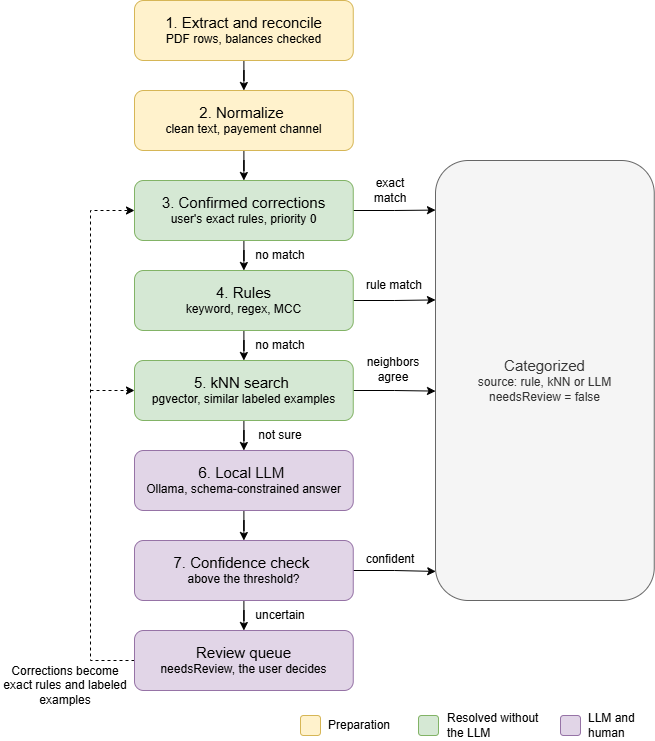

The diagram above was exported from draw.io. Its source (the exported page's mxGraphModel, read from the mxfile embedded in the PNG):
<mxGraphModel dx="1444" dy="787" grid="1" gridSize="10" guides="1" tooltips="1" connect="1" arrows="1" fold="1" page="1" pageScale="1" pageWidth="827" pageHeight="1169" math="0" shadow="0">
  <root>
    <mxCell id="0" />
    <mxCell id="1" parent="0" />
    <mxCell id="lfIA7sXxGFnImWgyUMrQ-36" edge="1" parent="1" source="lfIA7sXxGFnImWgyUMrQ-2" style="edgeStyle=orthogonalEdgeStyle;rounded=0;orthogonalLoop=1;jettySize=auto;html=1;entryX=0.5;entryY=0;entryDx=0;entryDy=0;defaultLabelBackgroundColor=page;labelPadding=0 4;" target="lfIA7sXxGFnImWgyUMrQ-24">
      <mxGeometry relative="1" as="geometry" />
    </mxCell>
    <mxCell id="lfIA7sXxGFnImWgyUMrQ-2" parent="1" style="rounded=1;whiteSpace=wrap;html=1;roundedPerimeter=1;fillColor=#fff2cc;strokeColor=#d6b656;" value="&lt;font style=&quot;font-size: 15px;&quot;&gt;1. Extract and reconcile&lt;/font&gt;&lt;div&gt;PDF rows, balances checked&lt;/div&gt;" vertex="1">
      <mxGeometry height="60" width="218.75" x="154" y="160" as="geometry" />
    </mxCell>
    <mxCell id="lfIA7sXxGFnImWgyUMrQ-16" parent="1" style="rounded=1;whiteSpace=wrap;html=1;fillColor=#fff2cc;strokeColor=#d6b656;" value="" vertex="1">
      <mxGeometry height="20" width="20" x="320" y="875" as="geometry" />
    </mxCell>
    <mxCell id="lfIA7sXxGFnImWgyUMrQ-17" parent="1" style="rounded=1;whiteSpace=wrap;html=1;fillColor=#e1d5e7;strokeColor=#9673a6;" value="" vertex="1">
      <mxGeometry height="20" width="20" x="580" y="875" as="geometry" />
    </mxCell>
    <mxCell id="lfIA7sXxGFnImWgyUMrQ-18" parent="1" style="rounded=1;whiteSpace=wrap;html=1;fillColor=#d5e8d4;strokeColor=#82b366;" value="" vertex="1">
      <mxGeometry height="20" width="20" x="438" y="875" as="geometry" />
    </mxCell>
    <mxCell id="lfIA7sXxGFnImWgyUMrQ-20" parent="1" style="text;html=1;whiteSpace=wrap;strokeColor=none;fillColor=none;align=left;verticalAlign=middle;rounded=0;" value="Preparation" vertex="1">
      <mxGeometry height="30" width="64" x="346" y="870" as="geometry" />
    </mxCell>
    <mxCell id="lfIA7sXxGFnImWgyUMrQ-21" parent="1" style="text;html=1;whiteSpace=wrap;strokeColor=none;fillColor=none;align=left;verticalAlign=middle;rounded=0;" value="Resolved without the LLM" vertex="1">
      <mxGeometry height="30" width="99.38" x="465" y="870" as="geometry" />
    </mxCell>
    <mxCell id="lfIA7sXxGFnImWgyUMrQ-22" parent="1" style="text;html=1;whiteSpace=wrap;strokeColor=none;fillColor=none;align=left;verticalAlign=middle;rounded=0;" value="LLM and human" vertex="1">
      <mxGeometry height="30" width="64" x="606" y="870" as="geometry" />
    </mxCell>
    <mxCell id="lfIA7sXxGFnImWgyUMrQ-37" edge="1" parent="1" source="lfIA7sXxGFnImWgyUMrQ-24" style="edgeStyle=orthogonalEdgeStyle;rounded=0;orthogonalLoop=1;jettySize=auto;html=1;entryX=0.5;entryY=0;entryDx=0;entryDy=0;defaultLabelBackgroundColor=page;labelPadding=0 4;" target="lfIA7sXxGFnImWgyUMrQ-26">
      <mxGeometry relative="1" as="geometry" />
    </mxCell>
    <mxCell id="lfIA7sXxGFnImWgyUMrQ-24" parent="1" style="rounded=1;whiteSpace=wrap;html=1;roundedPerimeter=1;fillColor=#fff2cc;strokeColor=#d6b656;" value="&lt;div&gt;&lt;span style=&quot;font-size: 15px;&quot;&gt;2. Normalize&amp;nbsp;&lt;/span&gt;&lt;/div&gt;&lt;div&gt;clean text, payement channel&lt;/div&gt;" vertex="1">
      <mxGeometry height="60" width="218.75" x="154" y="250" as="geometry" />
    </mxCell>
    <mxCell id="lfIA7sXxGFnImWgyUMrQ-33" edge="1" parent="1" source="lfIA7sXxGFnImWgyUMrQ-25" style="edgeStyle=orthogonalEdgeStyle;rounded=0;orthogonalLoop=1;jettySize=auto;html=1;entryX=0.003;entryY=0.318;entryDx=0;entryDy=0;defaultLabelBackgroundColor=page;labelPadding=0 4;" target="lfIA7sXxGFnImWgyUMrQ-31">
      <mxGeometry relative="1" as="geometry" />
    </mxCell>
    <mxCell id="lfIA7sXxGFnImWgyUMrQ-39" edge="1" parent="1" source="lfIA7sXxGFnImWgyUMrQ-25" style="edgeStyle=orthogonalEdgeStyle;rounded=0;orthogonalLoop=1;jettySize=auto;html=1;entryX=0.5;entryY=0;entryDx=0;entryDy=0;defaultLabelBackgroundColor=page;labelPadding=0 4;" target="lfIA7sXxGFnImWgyUMrQ-27">
      <mxGeometry relative="1" as="geometry" />
    </mxCell>
    <mxCell id="lfIA7sXxGFnImWgyUMrQ-25" parent="1" style="rounded=1;whiteSpace=wrap;html=1;roundedPerimeter=1;fillColor=#d5e8d4;strokeColor=#82b366;" value="&lt;div&gt;&lt;span style=&quot;font-size: 15px;&quot;&gt;4. Rules&lt;/span&gt;&lt;/div&gt;&lt;div&gt;keyword, regex, MCC&lt;/div&gt;" vertex="1">
      <mxGeometry height="60" width="218.75" x="154" y="430" as="geometry" />
    </mxCell>
    <mxCell id="lfIA7sXxGFnImWgyUMrQ-32" edge="1" parent="1" source="lfIA7sXxGFnImWgyUMrQ-26" style="edgeStyle=orthogonalEdgeStyle;rounded=0;orthogonalLoop=1;jettySize=auto;html=1;entryX=0.003;entryY=0.115;entryDx=0;entryDy=0;defaultLabelBackgroundColor=page;labelPadding=0 4;" target="lfIA7sXxGFnImWgyUMrQ-31">
      <mxGeometry relative="1" as="geometry" />
    </mxCell>
    <mxCell id="lfIA7sXxGFnImWgyUMrQ-38" edge="1" parent="1" source="lfIA7sXxGFnImWgyUMrQ-26" style="edgeStyle=orthogonalEdgeStyle;rounded=0;orthogonalLoop=1;jettySize=auto;html=1;entryX=0.5;entryY=0;entryDx=0;entryDy=0;defaultLabelBackgroundColor=page;labelPadding=0 4;" target="lfIA7sXxGFnImWgyUMrQ-25">
      <mxGeometry relative="1" as="geometry" />
    </mxCell>
    <mxCell id="lfIA7sXxGFnImWgyUMrQ-26" parent="1" style="rounded=1;whiteSpace=wrap;html=1;roundedPerimeter=1;fillColor=#d5e8d4;strokeColor=#82b366;" value="&lt;div&gt;&lt;span style=&quot;font-size: 15px;&quot;&gt;3. Confirmed corrections&lt;/span&gt;&lt;/div&gt;&lt;div&gt;user's exact rules, priority 0&lt;/div&gt;" vertex="1">
      <mxGeometry height="60" width="218.75" x="154" y="340" as="geometry" />
    </mxCell>
    <mxCell id="lfIA7sXxGFnImWgyUMrQ-34" edge="1" parent="1" source="lfIA7sXxGFnImWgyUMrQ-27" style="edgeStyle=orthogonalEdgeStyle;rounded=0;orthogonalLoop=1;jettySize=auto;html=1;entryX=0.023;entryY=0.523;entryDx=0;entryDy=0;defaultLabelBackgroundColor=page;labelPadding=0 4;" target="lfIA7sXxGFnImWgyUMrQ-31">
      <mxGeometry relative="1" as="geometry" />
    </mxCell>
    <mxCell id="lfIA7sXxGFnImWgyUMrQ-40" edge="1" parent="1" source="lfIA7sXxGFnImWgyUMrQ-27" style="edgeStyle=orthogonalEdgeStyle;rounded=0;orthogonalLoop=1;jettySize=auto;html=1;entryX=0.5;entryY=0;entryDx=0;entryDy=0;defaultLabelBackgroundColor=page;labelPadding=0 4;" target="lfIA7sXxGFnImWgyUMrQ-28">
      <mxGeometry relative="1" as="geometry" />
    </mxCell>
    <mxCell id="lfIA7sXxGFnImWgyUMrQ-27" parent="1" style="rounded=1;whiteSpace=wrap;html=1;roundedPerimeter=1;fillColor=#d5e8d4;strokeColor=#82b366;" value="&lt;div&gt;&lt;span style=&quot;font-size: 15px;&quot;&gt;5. kNN search&amp;nbsp;&lt;/span&gt;&lt;/div&gt;&lt;div&gt;pgvector, similar labeled examples&lt;/div&gt;" vertex="1">
      <mxGeometry height="60" width="218.75" x="154" y="520" as="geometry" />
    </mxCell>
    <mxCell id="lfIA7sXxGFnImWgyUMrQ-41" edge="1" parent="1" source="lfIA7sXxGFnImWgyUMrQ-28" style="edgeStyle=orthogonalEdgeStyle;rounded=0;orthogonalLoop=1;jettySize=auto;html=1;entryX=0.5;entryY=0;entryDx=0;entryDy=0;defaultLabelBackgroundColor=page;labelPadding=0 4;" target="lfIA7sXxGFnImWgyUMrQ-29">
      <mxGeometry relative="1" as="geometry" />
    </mxCell>
    <mxCell id="lfIA7sXxGFnImWgyUMrQ-28" parent="1" style="rounded=1;whiteSpace=wrap;html=1;roundedPerimeter=1;fillColor=#e1d5e7;strokeColor=#9673a6;" value="&lt;div&gt;&lt;span style=&quot;font-size: 15px;&quot;&gt;6. Local LLM&amp;nbsp;&lt;/span&gt;&lt;/div&gt;&lt;div&gt;Ollama, schema-constrained answer&lt;/div&gt;" vertex="1">
      <mxGeometry height="60" width="218.75" x="154" y="610" as="geometry" />
    </mxCell>
    <mxCell id="lfIA7sXxGFnImWgyUMrQ-35" edge="1" parent="1" source="lfIA7sXxGFnImWgyUMrQ-29" style="edgeStyle=orthogonalEdgeStyle;rounded=0;orthogonalLoop=1;jettySize=auto;html=1;entryX=0;entryY=0.934;entryDx=0;entryDy=0;defaultLabelBackgroundColor=page;labelPadding=0 4;" target="lfIA7sXxGFnImWgyUMrQ-31">
      <mxGeometry relative="1" as="geometry" />
    </mxCell>
    <mxCell id="lfIA7sXxGFnImWgyUMrQ-42" edge="1" parent="1" source="lfIA7sXxGFnImWgyUMrQ-29" style="edgeStyle=orthogonalEdgeStyle;rounded=0;orthogonalLoop=1;jettySize=auto;html=1;entryX=0.5;entryY=0;entryDx=0;entryDy=0;defaultLabelBackgroundColor=page;labelPadding=0 4;" target="lfIA7sXxGFnImWgyUMrQ-30">
      <mxGeometry relative="1" as="geometry" />
    </mxCell>
    <mxCell id="lfIA7sXxGFnImWgyUMrQ-29" parent="1" style="rounded=1;whiteSpace=wrap;html=1;roundedPerimeter=1;fillColor=#e1d5e7;strokeColor=#9673a6;" value="&lt;div&gt;&lt;span style=&quot;font-size: 15px;&quot;&gt;7. Confidence check&amp;nbsp;&lt;/span&gt;&lt;/div&gt;&lt;div&gt;above the threshold?&lt;/div&gt;" vertex="1">
      <mxGeometry height="60" width="218.75" x="154" y="700" as="geometry" />
    </mxCell>
    <mxCell id="lfIA7sXxGFnImWgyUMrQ-43" edge="1" parent="1" source="lfIA7sXxGFnImWgyUMrQ-30" style="edgeStyle=orthogonalEdgeStyle;rounded=0;orthogonalLoop=1;jettySize=auto;html=1;entryX=0;entryY=0.5;entryDx=0;entryDy=0;defaultLabelBackgroundColor=page;labelPadding=0 4;dashed=1;" target="lfIA7sXxGFnImWgyUMrQ-26">
      <mxGeometry relative="1" as="geometry">
        <Array as="points">
          <mxPoint x="110" y="820" />
          <mxPoint x="110" y="370" />
        </Array>
      </mxGeometry>
    </mxCell>
    <mxCell id="lfIA7sXxGFnImWgyUMrQ-30" parent="1" style="rounded=1;whiteSpace=wrap;html=1;roundedPerimeter=1;fillColor=#e1d5e7;strokeColor=#9673a6;" value="&lt;div&gt;&lt;span style=&quot;font-size: 15px;&quot;&gt;Review queue&lt;/span&gt;&lt;/div&gt;&lt;div&gt;needsReview, the user decides&lt;/div&gt;" vertex="1">
      <mxGeometry height="60" width="218.75" x="154" y="790" as="geometry" />
    </mxCell>
    <mxCell id="lfIA7sXxGFnImWgyUMrQ-31" parent="1" style="rounded=1;whiteSpace=wrap;html=1;roundedPerimeter=1;fillColor=#f5f5f5;strokeColor=#666666;fontColor=#333333;" value="&lt;div&gt;&lt;span style=&quot;font-size: 15px;&quot;&gt;Categorized&lt;/span&gt;&lt;/div&gt;&lt;div&gt;source: rule, kNN or LLM&lt;/div&gt;&lt;div&gt;needsReview = false&lt;/div&gt;" vertex="1">
      <mxGeometry height="440" width="218.75" x="455" y="320" as="geometry" />
    </mxCell>
    <mxCell id="lfIA7sXxGFnImWgyUMrQ-44" edge="1" parent="1" style="edgeStyle=none;orthogonalLoop=1;jettySize=auto;html=1;rounded=0;defaultLabelBackgroundColor=page;labelPadding=0 4;entryX=0;entryY=0.5;entryDx=0;entryDy=0;dashed=1;" target="lfIA7sXxGFnImWgyUMrQ-27" value="">
      <mxGeometry relative="1" width="100" as="geometry">
        <Array as="points" />
        <mxPoint x="110" y="550" as="sourcePoint" />
        <mxPoint x="150" y="550" as="targetPoint" />
      </mxGeometry>
    </mxCell>
    <mxCell id="lfIA7sXxGFnImWgyUMrQ-45" parent="1" style="text;html=1;whiteSpace=wrap;strokeColor=none;fillColor=none;align=center;verticalAlign=middle;rounded=0;" value="exact match" vertex="1">
      <mxGeometry height="30" width="60" x="380" y="335" as="geometry" />
    </mxCell>
    <mxCell id="lfIA7sXxGFnImWgyUMrQ-47" parent="1" style="text;html=1;whiteSpace=wrap;strokeColor=none;fillColor=none;align=center;verticalAlign=middle;rounded=0;" value="rule match" vertex="1">
      <mxGeometry height="30" width="60" x="384" y="430" as="geometry" />
    </mxCell>
    <mxCell id="lfIA7sXxGFnImWgyUMrQ-48" parent="1" style="text;html=1;whiteSpace=wrap;strokeColor=none;fillColor=none;align=center;verticalAlign=middle;rounded=0;" value="neighbors agree" vertex="1">
      <mxGeometry height="30" width="60" x="383" y="514" as="geometry" />
    </mxCell>
    <mxCell id="lfIA7sXxGFnImWgyUMrQ-49" parent="1" style="text;html=1;whiteSpace=wrap;strokeColor=none;fillColor=none;align=center;verticalAlign=middle;rounded=0;" value="confident" vertex="1">
      <mxGeometry height="30" width="60" x="380" y="704" as="geometry" />
    </mxCell>
    <mxCell id="lfIA7sXxGFnImWgyUMrQ-50" parent="1" style="text;html=1;whiteSpace=wrap;strokeColor=none;fillColor=none;align=center;verticalAlign=middle;rounded=0;" value="no match" vertex="1">
      <mxGeometry height="30" width="60" x="270" y="400" as="geometry" />
    </mxCell>
    <mxCell id="lfIA7sXxGFnImWgyUMrQ-51" parent="1" style="text;html=1;whiteSpace=wrap;strokeColor=none;fillColor=none;align=center;verticalAlign=middle;rounded=0;" value="no match" vertex="1">
      <mxGeometry height="30" width="60" x="270" y="490" as="geometry" />
    </mxCell>
    <mxCell id="lfIA7sXxGFnImWgyUMrQ-52" parent="1" style="text;html=1;whiteSpace=wrap;strokeColor=none;fillColor=none;align=center;verticalAlign=middle;rounded=0;" value="not sure" vertex="1">
      <mxGeometry height="30" width="60" x="270" y="580" as="geometry" />
    </mxCell>
    <mxCell id="lfIA7sXxGFnImWgyUMrQ-53" parent="1" style="text;html=1;whiteSpace=wrap;strokeColor=none;fillColor=none;align=center;verticalAlign=middle;rounded=0;" value="uncertain" vertex="1">
      <mxGeometry height="30" width="60" x="270" y="760" as="geometry" />
    </mxCell>
    <mxCell id="lfIA7sXxGFnImWgyUMrQ-54" parent="1" style="text;html=1;whiteSpace=wrap;strokeColor=none;fillColor=none;align=center;verticalAlign=middle;rounded=0;" value="Corrections become exact rules and labeled examples" vertex="1">
      <mxGeometry height="30" width="130" x="20" y="830" as="geometry" />
    </mxCell>
  </root>
</mxGraphModel>